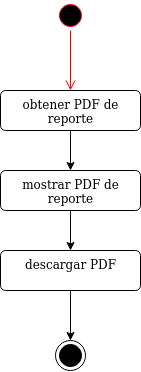

The diagram above was exported from draw.io. Its source (the exported page's mxGraphModel, read from the mxfile embedded in the PNG):
<mxGraphModel dx="1304" dy="535" grid="1" gridSize="10" guides="1" tooltips="1" connect="1" arrows="1" fold="1" page="1" pageScale="1" pageWidth="827" pageHeight="1169" math="0" shadow="0">
  <root>
    <mxCell id="0" />
    <mxCell id="1" parent="0" />
    <mxCell id="kHa67nHPtBKu3E46tj0a-1" value="" style="ellipse;html=1;shape=startState;fillColor=#000000;strokeColor=#ff0000;" vertex="1" parent="1">
      <mxGeometry x="185" y="100" width="30" height="30" as="geometry" />
    </mxCell>
    <mxCell id="kHa67nHPtBKu3E46tj0a-2" value="" style="edgeStyle=orthogonalEdgeStyle;html=1;verticalAlign=bottom;endArrow=open;endSize=8;strokeColor=#ff0000;entryX=0.5;entryY=0;entryDx=0;entryDy=0;" edge="1" source="kHa67nHPtBKu3E46tj0a-1" parent="1">
      <mxGeometry relative="1" as="geometry">
        <mxPoint x="200" y="190" as="targetPoint" />
      </mxGeometry>
    </mxCell>
    <mxCell id="kHa67nHPtBKu3E46tj0a-376" style="edgeStyle=orthogonalEdgeStyle;rounded=0;orthogonalLoop=1;jettySize=auto;html=1;exitX=0.5;exitY=1;exitDx=0;exitDy=0;entryX=0.5;entryY=0;entryDx=0;entryDy=0;" edge="1" parent="1" source="kHa67nHPtBKu3E46tj0a-374" target="kHa67nHPtBKu3E46tj0a-375">
      <mxGeometry relative="1" as="geometry" />
    </mxCell>
    <mxCell id="kHa67nHPtBKu3E46tj0a-374" value="&lt;div&gt;obtener PDF de &lt;br&gt;&lt;/div&gt;&lt;div&gt;reporte&lt;br&gt;&lt;/div&gt;" style="html=1;align=center;verticalAlign=top;rounded=1;absoluteArcSize=1;arcSize=10;dashed=0;" vertex="1" parent="1">
      <mxGeometry x="130" y="190" width="140" height="40" as="geometry" />
    </mxCell>
    <mxCell id="kHa67nHPtBKu3E46tj0a-378" style="edgeStyle=orthogonalEdgeStyle;rounded=0;orthogonalLoop=1;jettySize=auto;html=1;exitX=0.5;exitY=1;exitDx=0;exitDy=0;" edge="1" parent="1" source="kHa67nHPtBKu3E46tj0a-375" target="kHa67nHPtBKu3E46tj0a-377">
      <mxGeometry relative="1" as="geometry" />
    </mxCell>
    <mxCell id="kHa67nHPtBKu3E46tj0a-375" value="&lt;div&gt;mostrar PDF de&lt;/div&gt;&lt;div&gt;reporte&lt;/div&gt;" style="html=1;align=center;verticalAlign=top;rounded=1;absoluteArcSize=1;arcSize=10;dashed=0;" vertex="1" parent="1">
      <mxGeometry x="130" y="270" width="140" height="40" as="geometry" />
    </mxCell>
    <mxCell id="kHa67nHPtBKu3E46tj0a-380" style="edgeStyle=orthogonalEdgeStyle;rounded=0;orthogonalLoop=1;jettySize=auto;html=1;exitX=0.5;exitY=1;exitDx=0;exitDy=0;" edge="1" parent="1" source="kHa67nHPtBKu3E46tj0a-377" target="kHa67nHPtBKu3E46tj0a-379">
      <mxGeometry relative="1" as="geometry" />
    </mxCell>
    <mxCell id="kHa67nHPtBKu3E46tj0a-377" value="descargar PDF" style="html=1;align=center;verticalAlign=top;rounded=1;absoluteArcSize=1;arcSize=10;dashed=0;" vertex="1" parent="1">
      <mxGeometry x="130" y="350" width="140" height="40" as="geometry" />
    </mxCell>
    <mxCell id="kHa67nHPtBKu3E46tj0a-379" value="" style="ellipse;html=1;shape=endState;fillColor=#000000;strokeColor=#000000;" vertex="1" parent="1">
      <mxGeometry x="185.00000000000023" y="440" width="30" height="30" as="geometry" />
    </mxCell>
  </root>
</mxGraphModel>